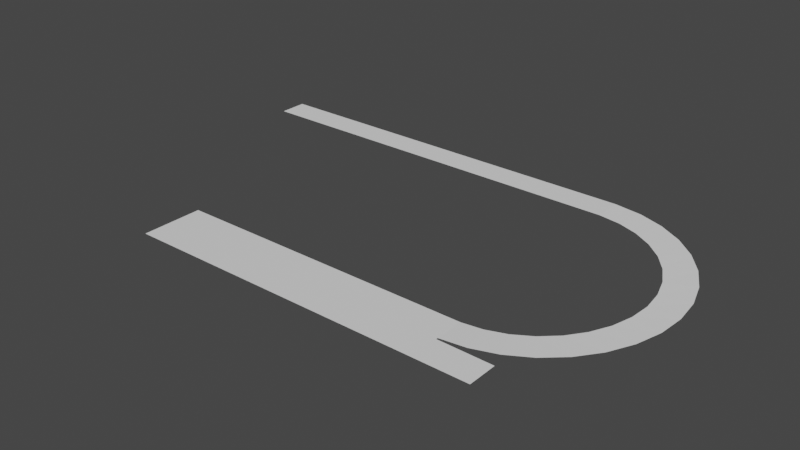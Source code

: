 # Source: highway.blend  (saved by Blender 3.6.13; exported with 4.5.12 LTS)
import bpy
from mathutils import Matrix  # noqa: F401  (used for matrix-valued properties, if any)

bpy.ops.wm.read_factory_settings(use_empty=True)
scene = bpy.context.scene
scene.name = 'Scene'

# ---- collections
col_collection = bpy.data.collections.new('Collection'); scene.collection.children.link(col_collection)

# ---- world
world_world = bpy.data.worlds.new('World'); scene.world = world_world
world_world.use_nodes = True; world_world.node_tree.nodes.clear()
_N = world_world.node_tree.nodes; _L = world_world.node_tree.links
n0 = _N.new('ShaderNodeOutputWorld'); n0.name = 'World Output'; n0.location = (300, 300)
n1 = _N.new('ShaderNodeBackground'); n1.name = 'Background'; n1.location = (10, 300)
n1.inputs[0].default_value = (0.05088, 0.05088, 0.05088, 1.0)
_L.new(n1.outputs[0], n0.inputs[0])
n0.is_active_output = True
world_world.color = (0.05088, 0.05088, 0.05088)
world_world.use_sun_shadow = False
world_world.sun_shadow_jitter_overblur = 0.0

# ---- meshes
me_plane = bpy.data.meshes.new('Plane')
me_plane.from_pydata([(-21.28, 24.12, 8.781), (97.38, 24.12, 8.781), (-21.28, 39.17, 8.781), (97.38, 39.17, 8.781), (-60.86, -99.13, 2.349), (98.27, -99.13, 2.349), (-60.86, -84.08, 2.349), (98.27, -84.08, 2.349), (108.8, -83.03, 2.751), (119.0, -79.96, 3.153), (128.3, -74.96, 3.555), (136.5, -68.23, 3.957), (143.2, -60.03, 4.359), (148.2, -50.68, 4.761), (151.3, -40.53, 5.163), (152.4, -29.98, 5.565), (151.3, -19.43, 5.967), (148.2, -9.278, 6.369), (143.2, 0.07412, 6.771), (136.5, 8.272, 7.173), (128.3, 15.0, 7.575), (119.0, 20.0, 7.977), (108.8, 23.08, 8.379), (111.8, -97.77, 2.751), (124.7, -93.84, 3.153), (136.7, -87.45, 3.555), (147.1, -78.86, 3.957), (155.7, -68.38, 4.359), (162.1, -56.43, 4.761), (166.1, -43.46, 5.163), (167.4, -29.98, 5.565), (166.1, -16.49, 5.967), (162.1, -3.527, 6.369), (155.7, 8.423, 6.771), (147.1, 18.9, 7.173), (136.7, 27.49, 7.575), (124.7, 33.88, 7.977), (111.8, 37.81, 8.379), (38.07, 24.12, 8.781), (38.07, 39.17, 8.781), (67.72, 24.12, 8.781), (8.416, 39.17, 8.781), (8.416, 24.12, 8.781), (67.72, 39.17, 8.781), (82.55, 24.12, 8.781), (-6.411, 39.17, 8.781), (23.24, 24.12, 8.781), (52.9, 39.17, 8.781), (52.9, 24.12, 8.781), (23.24, 39.17, 8.781), (-6.411, 24.12, 8.781), (82.55, 39.17, 8.781), (-51.01, 24.12, 8.781), (-51.01, 39.17, 8.781), (-36.15, 39.17, 8.781), (-36.15, 24.12, 8.781), (-80.8, 24.12, 8.781), (-80.8, 39.17, 8.781), (-65.88, 39.17, 8.781), (-65.88, 24.12, 8.781), (-110.5, 24.12, 8.781), (-110.5, 39.17, 8.781), (-95.72, 39.17, 8.781), (-95.72, 24.12, 8.781), (-60.86, -116.1, 2.349), (98.27, -116.1, 2.349), (126.7, -116.1, 2.349), (98.27, -100.1, 2.349), (126.7, -100.5, 2.349), (18.7, -99.13, 2.349), (18.7, -84.08, 2.349), (18.7, -116.1, 2.349), (112.5, -116.1, 2.349), (112.5, -100.3, 2.349), (-21.08, -99.13, 2.349), (58.48, -84.08, 2.349), (-21.08, -116.1, 2.349), (58.48, -99.13, 2.349), (-21.08, -84.08, 2.349), (58.48, -116.1, 2.349), (-40.97, -99.13, 2.349), (78.38, -84.08, 2.349), (-40.97, -116.1, 2.349), (38.59, -99.13, 2.349), (-1.189, -84.08, 2.349), (38.59, -116.1, 2.349), (-1.189, -99.13, 2.349), (38.59, -84.08, 2.349), (-1.189, -116.1, 2.349), (78.38, -99.13, 2.349), (-40.97, -84.08, 2.349), (78.38, -116.1, 2.349)], [], [(1, 51, 44), (5, 81, 89), (22, 3, 1), (23, 7, 5), (28, 29, 13), (38, 49, 46), (42, 45, 50), (40, 47, 48), (48, 39, 38), (50, 2, 0), (46, 41, 42), (44, 43, 40), (1, 3, 51), (22, 37, 3), (23, 8, 7), (35, 36, 20), (36, 37, 21), (20, 36, 21), (37, 22, 21), (34, 35, 19), (19, 35, 20), (18, 17, 33), (18, 34, 19), (30, 31, 15), (31, 32, 16), (15, 31, 16), (14, 13, 29), (29, 30, 14), (26, 27, 11), (27, 28, 12), (11, 27, 12), (10, 26, 11), (10, 9, 25), (8, 23, 24), (9, 8, 24), (25, 9, 24), (14, 30, 15), (34, 18, 33), (26, 10, 25), (33, 17, 32), (32, 17, 16), (13, 12, 28), (38, 39, 49), (42, 41, 45), (40, 43, 47), (48, 47, 39), (50, 45, 2), (46, 49, 41), (44, 51, 43), (0, 54, 55), (55, 53, 52), (0, 2, 54), (55, 54, 53), (52, 58, 59), (59, 57, 56), (52, 53, 58), (59, 58, 57), (56, 62, 63), (63, 61, 60), (56, 57, 62), (63, 62, 61), (4, 82, 80), (73, 65, 72), (68, 72, 66), (69, 85, 83), (86, 70, 84), (74, 90, 80), (77, 91, 89), (74, 88, 86), (83, 75, 87), (69, 87, 70), (86, 71, 69), (91, 65, 67), (80, 6, 4), (86, 78, 74), (83, 79, 77), (80, 76, 74), (89, 75, 77), (5, 7, 81), (4, 64, 82), (73, 67, 65), (68, 73, 72), (69, 71, 85), (86, 69, 70), (74, 78, 90), (77, 79, 91), (74, 76, 88), (83, 77, 75), (69, 83, 87), (86, 88, 71), (67, 5, 89), (89, 91, 67), (80, 90, 6), (86, 84, 78), (83, 85, 79), (80, 82, 76), (89, 81, 75)])
_uv = me_plane.uv_layers.new(name='UVMap')
_uv.uv.foreach_set('vector', [0.7568, 0.949, 0.1222, 0.5091, 0.7568, 0.5091, 0.1222, 0.0371, 0.7568, 0.949, 0.1222, 0.949, 0.7568, 0.5091, 0.1222, 0.0371, 0.7568, 0.03232, 0.1222, 0.5091, 0.7568, 0.949, 0.1222, 0.949, 0.1222, 0.949, 0.1222, 0.5091, 0.7568, 0.949, 0.1222, 0.0371, 0.7568, 0.5091, 0.1222, 0.5091, 0.7568, 0.949, 0.1222, 0.5091, 0.7568, 0.5091, 0.1222, 0.0371, 0.7568, 0.5091, 0.1222, 0.5091, 0.1222, 0.5091, 0.7568, 0.949, 0.1222, 0.949, 0.7568, 0.5091, 0.1222, 0.0371, 0.7568, 0.03232, 0.1222, 0.5091, 0.7568, 0.949, 0.1222, 0.949, 0.7568, 0.5091, 0.1222, 0.0371, 0.7568, 0.03232, 0.7568, 0.949, 0.1222, 0.949, 0.1222, 0.5091, 0.7568, 0.5091, 0.1222, 0.5091, 0.1222, 0.0371, 0.1222, 0.5091, 0.7568, 0.5091, 0.7568, 0.949, 0.1222, 0.5091, 0.1222, 0.0371, 0.7568, 0.5091, 0.1222, 0.949, 0.1222, 0.5091, 0.7568, 0.949, 0.7568, 0.5091, 0.1222, 0.0371, 0.7568, 0.03232, 0.1222, 0.5091, 0.7568, 0.5091, 0.7568, 0.949, 0.1222, 0.949, 0.1222, 0.5091, 0.7568, 0.949, 0.7568, 0.949, 0.1222, 0.5091, 0.7568, 0.5091, 0.7568, 0.5091, 0.7568, 0.949, 0.1222, 0.5091, 0.7568, 0.5091, 0.1222, 0.0371, 0.7568, 0.03232, 0.1222, 0.949, 0.1222, 0.5091, 0.7568, 0.949, 0.1222, 0.5091, 0.1222, 0.0371, 0.7568, 0.5091, 0.7568, 0.949, 0.1222, 0.5091, 0.7568, 0.5091, 0.7568, 0.5091, 0.7568, 0.949, 0.1222, 0.5091, 0.1222, 0.5091, 0.1222, 0.0371, 0.7568, 0.5091, 0.1222, 0.949, 0.1222, 0.5091, 0.7568, 0.949, 0.1222, 0.5091, 0.1222, 0.0371, 0.7568, 0.5091, 0.7568, 0.949, 0.1222, 0.5091, 0.7568, 0.5091, 0.7568, 0.5091, 0.1222, 0.0371, 0.7568, 0.03232, 0.7568, 0.5091, 0.7568, 0.949, 0.1222, 0.5091, 0.7568, 0.5091, 0.1222, 0.5091, 0.1222, 0.0371, 0.7568, 0.03232, 0.7568, 0.5091, 0.1222, 0.0371, 0.1222, 0.5091, 0.7568, 0.949, 0.1222, 0.949, 0.7568, 0.5091, 0.1222, 0.0371, 0.7568, 0.03232, 0.1222, 0.0371, 0.7568, 0.5091, 0.1222, 0.5091, 0.1222, 0.0371, 0.7568, 0.5091, 0.1222, 0.5091, 0.1222, 0.5091, 0.7568, 0.949, 0.1222, 0.949, 0.1222, 0.0371, 0.7568, 0.03232, 0.7568, 0.5091, 0.7568, 0.03232, 0.7568, 0.5091, 0.1222, 0.0371, 0.1222, 0.0371, 0.7568, 0.03232, 0.7568, 0.5091, 0.7568, 0.949, 0.1222, 0.949, 0.1222, 0.5091, 0.1222, 0.0371, 0.7568, 0.03232, 0.7568, 0.5091, 0.1222, 0.5091, 0.7568, 0.5091, 0.7568, 0.949, 0.7568, 0.5091, 0.1222, 0.5091, 0.1222, 0.0371, 0.1222, 0.5091, 0.7568, 0.5091, 0.7568, 0.949, 0.7568, 0.5091, 0.1222, 0.5091, 0.1222, 0.0371, 0.7568, 0.949, 0.1222, 0.5091, 0.7568, 0.5091, 0.7568, 0.5091, 0.1222, 0.0371, 0.7568, 0.03232, 0.7568, 0.949, 0.1222, 0.949, 0.1222, 0.5091, 0.7568, 0.5091, 0.1222, 0.5091, 0.1222, 0.0371, 0.7568, 0.949, 0.1222, 0.5091, 0.7568, 0.5091, 0.7568, 0.5091, 0.1222, 0.0371, 0.7568, 0.03232, 0.7568, 0.949, 0.1222, 0.949, 0.1222, 0.5091, 0.7568, 0.5091, 0.1222, 0.5091, 0.1222, 0.0371, 0.7568, 0.949, 0.1222, 0.5091, 0.7568, 0.5091, 0.7568, 0.5091, 0.1222, 0.0371, 0.7568, 0.03232, 0.7568, 0.949, 0.1222, 0.949, 0.1222, 0.5091, 0.7568, 0.5091, 0.1222, 0.5091, 0.1222, 0.0371, 0.7831, 0.949, 0.1222, 0.0371, 0.7831, 0.03232, 0.7568, 0.5145, 0.1222, 0.949, 0.1222, 0.5095, 0.7568, 0.03232, 0.1222, 0.5095, 0.1222, 0.0371, 0.7831, 0.949, 0.1222, 0.0371, 0.7831, 0.03232, 0.1222, 0.949, 0.7568, 0.03232, 0.7568, 0.949, 0.1222, 0.0371, 0.7568, 0.949, 0.1222, 0.949, 0.7831, 0.949, 0.1222, 0.0371, 0.7831, 0.03232, 0.7831, 0.949, 0.1222, 0.0371, 0.7831, 0.03232, 0.1222, 0.949, 0.7568, 0.03232, 0.7568, 0.949, 0.1222, 0.949, 0.7568, 0.03232, 0.7568, 0.949, 0.7831, 0.949, 0.1222, 0.0371, 0.7831, 0.03232, 0.1222, 0.949, 0.1222, 0.0371, 0.7831, 0.03232, 0.1222, 0.0371, 0.7568, 0.949, 0.1222, 0.949, 0.1222, 0.0371, 0.7568, 0.949, 0.1222, 0.949, 0.7831, 0.949, 0.1222, 0.0371, 0.7831, 0.03232, 0.7831, 0.949, 0.1222, 0.0371, 0.7831, 0.03232, 0.1222, 0.0371, 0.7568, 0.949, 0.1222, 0.949, 0.1222, 0.0371, 0.7568, 0.03232, 0.7568, 0.949, 0.7831, 0.949, 0.1222, 0.949, 0.1222, 0.0371, 0.7568, 0.5145, 0.7568, 0.949, 0.1222, 0.949, 0.7568, 0.03232, 0.7568, 0.5145, 0.1222, 0.5095, 0.7831, 0.949, 0.1222, 0.949, 0.1222, 0.0371, 0.1222, 0.949, 0.1222, 0.0371, 0.7568, 0.03232, 0.1222, 0.0371, 0.7568, 0.03232, 0.7568, 0.949, 0.7831, 0.949, 0.1222, 0.949, 0.1222, 0.0371, 0.7831, 0.949, 0.1222, 0.949, 0.1222, 0.0371, 0.1222, 0.949, 0.1222, 0.0371, 0.7568, 0.03232, 0.1222, 0.949, 0.1222, 0.0371, 0.7568, 0.03232, 0.7831, 0.949, 0.1222, 0.949, 0.1222, 0.0371, 0.7831, 0.03232, 0.7831, 0.03232, 0.7831, 0.949, 0.7831, 0.949, 0.1222, 0.949, 0.7831, 0.03232, 0.1222, 0.0371, 0.7568, 0.03232, 0.7568, 0.949, 0.1222, 0.0371, 0.7568, 0.03232, 0.7568, 0.949, 0.7831, 0.949, 0.1222, 0.949, 0.1222, 0.0371, 0.7831, 0.949, 0.1222, 0.949, 0.1222, 0.0371, 0.1222, 0.0371, 0.7568, 0.03232, 0.7568, 0.949])
me_plane.update()

# ---- objects
ob_highway = bpy.data.objects.new('highway', me_plane)

# ---- transforms, parenting, visibility, modifiers, constraints
ob_highway.location = (6.088e-07, 1.216e-06, -0.2763)

# ---- collection membership
col_collection.objects.link(ob_highway)

# ---- scene / render settings (as saved in the file)
scene.frame_start = 1; scene.frame_end = 250; scene.frame_set(2)
scene.render.engine = 'BLENDER_EEVEE_NEXT'
scene.cycles.sampling_pattern = 'TABULATED_SOBOL'
scene.cycles.use_light_tree = False
scene.view_settings.view_transform = 'Filmic'
bpy.context.view_layer.update()

# ---- added for rendering (the .blend has no active camera and no usable light): camera, sun
cam_auto = bpy.data.cameras.new('AutoCamera')
cam_auto.lens = 50.0
cam_auto.sensor_width = 36.0
cam_auto.clip_end = 5170.81
ob_auto_camera = bpy.data.objects.new('AutoCamera', cam_auto)
scene.collection.objects.link(ob_auto_camera)
ob_auto_camera.location = (323.056, -392.047, 240.996)
ob_auto_camera.rotation_euler = (1.09748, -7.21219e-08, 0.694738)
scene.camera = ob_auto_camera
light_auto_sun = bpy.data.lights.new('AutoSun', 'SUN')
light_auto_sun.energy = 3.0
light_auto_sun.angle = 0.0523599
ob_auto_sun = bpy.data.objects.new('AutoSun', light_auto_sun)
scene.collection.objects.link(ob_auto_sun)
ob_auto_sun.rotation_euler = (0.872665, 0.174533, 0.523599)
bpy.context.view_layer.update()
